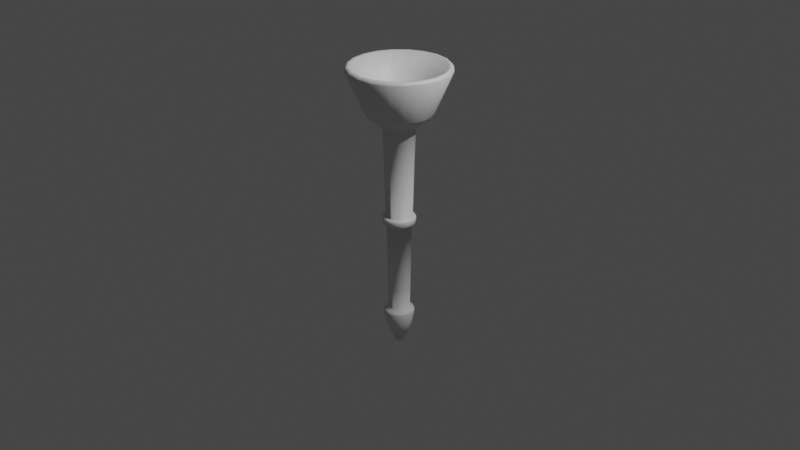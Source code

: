 # Source: Torch2.blend  (saved by Blender 2.80.75; exported with 4.5.12 LTS)
import bpy
from mathutils import Matrix  # noqa: F401  (used for matrix-valued properties, if any)

bpy.ops.wm.read_factory_settings(use_empty=True)
scene = bpy.context.scene
scene.name = 'Scene'

# ---- collections
col_collection = bpy.data.collections.new('Collection'); scene.collection.children.link(col_collection)

# ---- materials (node trees are filled in below, after node groups)
mat_metal = bpy.data.materials.new('Metal')
mat_metal.use_transparent_shadow = False

# ---- material node trees
mat_metal.use_nodes = True; mat_metal.node_tree.nodes.clear()
_N = mat_metal.node_tree.nodes; _L = mat_metal.node_tree.links
n0 = _N.new('ShaderNodeOutputMaterial'); n0.name = 'Material Output'; n0.location = (300, 300)
n1 = _N.new('ShaderNodeBsdfPrincipled'); n1.name = 'Principled BSDF'; n1.location = (10, 300)
n1.distribution = 'GGX'
n1.subsurface_method = 'BURLEY'
n1.inputs[3].default_value = 1.45
n1.inputs[27].default_value = (0.0, 0.0, 0.0, 1.0)
n1.inputs[28].default_value = 1.0
_L.new(n1.outputs[0], n0.inputs[0])
n0.is_active_output = True

# ---- world
world_world = bpy.data.worlds.new('World'); scene.world = world_world
world_world.use_nodes = True; world_world.node_tree.nodes.clear()
_N = world_world.node_tree.nodes; _L = world_world.node_tree.links
n0 = _N.new('ShaderNodeOutputWorld'); n0.name = 'World Output'; n0.location = (300, 300)
n1 = _N.new('ShaderNodeBackground'); n1.name = 'Background'; n1.location = (10, 300)
n1.inputs[0].default_value = (0.05088, 0.05088, 0.05088, 1.0)
_L.new(n1.outputs[0], n0.inputs[0])
n0.is_active_output = True
world_world.color = (0.05088, 0.05088, 0.05088)
world_world.use_sun_shadow = False
world_world.sun_shadow_jitter_overblur = 0.0

# ---- cameras
cam_camera = bpy.data.cameras.new('Camera')
cam_camera.clip_end = 100.0
cam_camera.ortho_scale = 7.314

# ---- lights
light_light = bpy.data.lights.new('Light', 'POINT')
light_light.transmission_factor = 0.0
light_light.energy = 1000.0
light_light.shadow_soft_size = 0.1
light_light.shadow_maximum_resolution = 0.006
light_light.use_absolute_resolution = True

# ---- meshes
me_cylinder = bpy.data.meshes.new('Cylinder')
me_cylinder.from_pydata([(1.209e-07, 0.1129, -1.0), (1.155e-07, 0.1664, 1.0), (0.0349, 0.1074, -1.0), (0.05143, 0.1583, 1.0), (0.06638, 0.09137, -1.0), (0.09782, 0.1346, 1.0), (0.09137, 0.06638, -1.0), (0.1346, 0.09782, 1.0), (0.1074, 0.0349, -1.0), (0.1583, 0.05143, 1.0), (0.1129, 2.621e-07, -1.0), (0.1664, 2.436e-07, 1.0), (0.1074, -0.0349, -1.0), (0.1583, -0.05143, 1.0), (0.09137, -0.06638, -1.0), (0.1346, -0.09782, 1.0), (0.06638, -0.09137, -1.0), (0.09782, -0.1346, 1.0), (0.0349, -0.1074, -1.0), (0.05143, -0.1583, 1.0), (8.411e-08, -0.1129, -1.0), (6.129e-08, -0.1664, 1.0), (-0.0349, -0.1074, -1.0), (-0.05143, -0.1583, 1.0), (-0.06638, -0.09137, -1.0), (-0.09782, -0.1346, 1.0), (-0.09137, -0.06638, -1.0), (-0.1346, -0.09782, 1.0), (-0.1074, -0.0349, -1.0), (-0.1583, -0.05143, 1.0), (-0.1129, 3.761e-07, -1.0), (-0.1664, 4.116e-07, 1.0), (-0.1074, 0.0349, -1.0), (-0.1583, 0.05143, 1.0), (-0.09137, 0.06638, -1.0), (-0.1346, 0.09783, 1.0), (-0.06638, 0.09137, -1.0), (-0.09782, 0.1346, 1.0), (-0.0349, 0.1074, -1.0), (-0.05143, 0.1583, 1.0), (9.942e-08, 0.323, 1.127), (0.09982, 0.3072, 1.127), (0.1899, 0.2613, 1.127), (0.2613, 0.1899, 1.127), (0.3072, 0.09982, 1.127), (0.323, 1.896e-07, 1.127), (0.3072, -0.09982, 1.127), (0.2613, -0.1899, 1.127), (0.1899, -0.2613, 1.127), (0.09982, -0.3072, 1.127), (-5.837e-09, -0.323, 1.127), (-0.09982, -0.3072, 1.127), (-0.1899, -0.2613, 1.127), (-0.2613, -0.1899, 1.127), (-0.3072, -0.09982, 1.127), (-0.323, 5.157e-07, 1.127), (-0.3072, 0.09982, 1.127), (-0.2613, 0.1899, 1.127), (-0.1899, 0.2613, 1.127), (-0.09982, 0.3072, 1.127), (1.056e-07, 0.3502, 1.163), (0.1082, 0.3331, 1.163), (0.2059, 0.2833, 1.163), (0.2833, 0.2059, 1.163), (0.3331, 0.1082, 1.163), (0.3502, 1.8e-07, 1.163), (0.3331, -0.1082, 1.163), (0.2833, -0.2059, 1.163), (0.2059, -0.2833, 1.163), (0.1082, -0.3331, 1.163), (-8.521e-09, -0.3502, 1.163), (-0.1082, -0.3331, 1.163), (-0.2059, -0.2833, 1.163), (-0.2833, -0.2059, 1.163), (-0.3331, -0.1082, 1.163), (-0.3502, 5.335e-07, 1.163), (-0.3331, 0.1082, 1.163), (-0.2833, 0.2059, 1.163), (-0.2059, 0.2833, 1.163), (-0.1082, 0.3331, 1.163), (8.782e-08, 0.4796, 1.619), (0.1482, 0.4561, 1.619), (0.2819, 0.388, 1.619), (0.388, 0.2819, 1.619), (0.4561, 0.1482, 1.619), (0.4796, 1.17e-07, 1.619), (0.4561, -0.1482, 1.619), (0.388, -0.2819, 1.619), (0.2819, -0.388, 1.619), (0.1482, -0.4561, 1.619), (-4.487e-08, -0.4796, 1.619), (-0.1482, -0.4561, 1.619), (-0.2819, -0.388, 1.619), (-0.388, -0.2819, 1.619), (-0.4561, -0.1482, 1.619), (-0.4796, 5.85e-07, 1.619), (-0.4561, 0.1482, 1.619), (-0.388, 0.2819, 1.619), (-0.2819, 0.388, 1.619), (-0.1482, 0.4561, 1.619), (6.75e-08, 0.3287, 1.417), (0.1016, 0.3126, 1.417), (0.1932, 0.2659, 1.417), (0.2659, 0.1932, 1.417), (0.3126, 0.1016, 1.417), (0.3287, 1.692e-07, 1.417), (0.3126, -0.1016, 1.417), (0.2659, -0.1932, 1.417), (0.1932, -0.2659, 1.417), (0.1016, -0.3126, 1.417), (-2.345e-08, -0.3287, 1.417), (-0.1016, -0.3126, 1.417), (-0.1932, -0.2659, 1.417), (-0.2659, -0.1932, 1.417), (-0.3126, -0.1016, 1.417), (-0.3287, 4.9e-07, 1.417), (-0.3126, 0.1016, 1.417), (-0.2659, 0.1932, 1.417), (-0.1932, 0.2659, 1.417), (-0.1016, 0.3126, 1.417), (8.022e-08, 0.2282, 1.193), (0.07051, 0.217, 1.193), (0.1341, 0.1846, 1.193), (0.1846, 0.1341, 1.193), (0.217, 0.07051, 1.193), (0.2282, 2.023e-07, 1.193), (0.217, -0.07051, 1.193), (0.1846, -0.1341, 1.193), (0.1341, -0.1846, 1.193), (0.07051, -0.217, 1.193), (1.709e-08, -0.2282, 1.193), (-0.07051, -0.217, 1.193), (-0.1341, -0.1846, 1.193), (-0.1846, -0.1341, 1.193), (-0.217, -0.07051, 1.193), (-0.2282, 4.249e-07, 1.193), (-0.217, 0.07051, 1.193), (-0.1846, 0.1341, 1.193), (-0.1341, 0.1846, 1.193), (-0.07051, 0.217, 1.193), (7.606e-08, 0.1563, 1.063), (0.04829, 0.1486, 1.063), (0.09185, 0.1264, 1.063), (0.1264, 0.09185, 1.063), (0.1486, 0.04829, 1.063), (0.1563, 2.277e-07, 1.063), (0.1486, -0.04829, 1.063), (0.1264, -0.09185, 1.063), (0.09185, -0.1264, 1.063), (0.04829, -0.1486, 1.063), (3.283e-08, -0.1563, 1.063), (-0.04829, -0.1486, 1.063), (-0.09185, -0.1264, 1.063), (-0.1264, -0.09185, 1.063), (-0.1486, -0.04829, 1.063), (-0.1563, 3.802e-07, 1.063), (-0.1486, 0.04829, 1.063), (-0.1264, 0.09185, 1.063), (-0.09185, 0.1264, 1.063), (-0.04829, 0.1486, 1.063), (1.174e-07, 0.1532, 0.6214), (0.04735, 0.1457, 0.6214), (0.09006, 0.124, 0.6214), (0.124, 0.09006, 0.6214), (0.1457, 0.04735, 0.6214), (0.1532, 2.486e-07, 0.6214), (0.1457, -0.04735, 0.6214), (0.124, -0.09006, 0.6214), (0.09006, -0.124, 0.6214), (0.04735, -0.1457, 0.6214), (6.752e-08, -0.1532, 0.6214), (-0.04735, -0.1457, 0.6214), (-0.09006, -0.124, 0.6214), (-0.124, -0.09006, 0.6214), (-0.1457, -0.04735, 0.6214), (-0.1532, 4.033e-07, 0.6214), (-0.1457, 0.04735, 0.6214), (-0.124, 0.09006, 0.6214), (-0.09006, 0.124, 0.6214), (-0.04735, 0.1457, 0.6214), (1.614e-07, 0.04483, -1.422), (0.01385, 0.04264, -1.422), (0.02635, 0.03627, -1.422), (0.03627, 0.02635, -1.422), (0.04264, 0.01385, -1.422), (0.04483, 2.823e-07, -1.422), (0.04264, -0.01385, -1.422), (0.03627, -0.02635, -1.422), (0.02635, -0.03627, -1.422), (0.01385, -0.04264, -1.422), (1.468e-07, -0.04483, -1.422), (-0.01385, -0.04264, -1.422), (-0.02635, -0.03627, -1.422), (-0.03627, -0.02635, -1.422), (-0.04264, -0.01385, -1.422), (-0.04483, 3.275e-07, -1.422), (-0.04264, 0.01385, -1.422), (-0.03627, 0.02635, -1.422), (-0.02635, 0.03627, -1.422), (-0.01385, 0.04264, -1.422), (0.1085, 0.07886, -1.209), (0.07886, 0.1085, -1.209), (-0.07886, 0.1085, -1.209), (-0.1085, 0.07886, -1.209), (-0.04146, -0.1276, -1.209), (8.431e-08, -0.1342, -1.209), (0.1276, 0.04146, -1.209), (-0.04146, 0.1276, -1.209), (-0.07886, -0.1085, -1.209), (0.1342, 2.537e-07, -1.209), (1.28e-07, 0.1342, -1.209), (-0.1085, -0.07886, -1.209), (0.1276, -0.04146, -1.209), (-0.1276, -0.04146, -1.209), (0.1085, -0.07886, -1.209), (-0.1342, 3.891e-07, -1.209), (0.07886, -0.1085, -1.209), (0.04146, 0.1276, -1.209), (-0.1276, 0.04146, -1.209), (0.04146, -0.1276, -1.209), (0.03975, 0.1223, -0.05036), (0.03664, 0.1128, -0.7733), (0.07561, 0.1041, -0.05036), (0.06969, 0.09592, -0.7733), (0.1041, 0.07561, -0.05036), (0.09592, 0.06969, -0.7733), (0.1223, 0.03975, -0.05036), (0.1128, 0.03664, -0.7733), (0.1286, 2.569e-07, -0.05036), (0.1186, 2.602e-07, -0.7733), (0.1223, -0.03975, -0.05036), (0.1128, -0.03664, -0.7733), (0.1041, -0.07561, -0.05036), (0.09592, -0.06969, -0.7733), (0.07561, -0.1041, -0.05036), (0.06969, -0.09592, -0.7733), (0.03975, -0.1223, -0.05036), (0.03664, -0.1128, -0.7733), (7.765e-08, -0.1286, -0.05036), (8.179e-08, -0.1186, -0.7733), (-0.03975, -0.1223, -0.05036), (-0.03664, -0.1128, -0.7733), (-0.07561, -0.1041, -0.05036), (-0.06969, -0.09592, -0.7733), (-0.1041, -0.07561, -0.05036), (-0.09592, -0.06969, -0.7733), (-0.1223, -0.03975, -0.05036), (-0.1128, -0.03664, -0.7733), (-0.1286, 3.867e-07, -0.05036), (-0.1186, 3.799e-07, -0.7733), (-0.1223, 0.03975, -0.05036), (-0.1128, 0.03664, -0.7733), (-0.1041, 0.07561, -0.05036), (-0.09592, 0.06969, -0.7733), (-0.07561, 0.1041, -0.05036), (-0.06969, 0.09592, -0.7733), (-0.03975, 0.1223, -0.05036), (-0.03664, 0.1128, -0.7733), (1.204e-07, 0.1186, -0.7733), (1.196e-07, 0.1286, -0.05036), (1.187e-07, 0.1387, 0.04983), (0.04286, 0.1319, 0.04983), (0.08153, 0.1122, 0.04983), (0.1122, 0.08153, 0.04983), (0.1319, 0.04286, 0.04983), (0.1387, 2.535e-07, 0.04983), (0.1319, -0.04286, 0.04983), (0.1122, -0.08153, 0.04983), (0.08153, -0.1122, 0.04983), (0.04286, -0.1319, 0.04983), (7.35e-08, -0.1387, 0.04983), (-0.04286, -0.1319, 0.04983), (-0.08153, -0.1122, 0.04983), (-0.1122, -0.08153, 0.04983), (-0.1319, -0.04286, 0.04983), (-0.1387, 3.935e-07, 0.04983), (-0.1319, 0.04286, 0.04983), (-0.1122, 0.08153, 0.04983), (-0.08153, 0.1122, 0.04983), (-0.04286, 0.1319, 0.04983), (0.06755, 0.16, 0.02476), (0.03941, 0.1692, 0.02476), (0.05015, 0.1543, 0.04355), (0.1137, 0.1313, 0.02476), (0.08976, 0.1487, 0.02476), (0.09539, 0.1313, 0.04355), (0.1487, 0.08976, 0.02476), (0.1313, 0.1137, 0.02476), (0.1313, 0.09539, 0.04355), (0.1692, 0.03941, 0.02476), (0.16, 0.06755, 0.02476), (0.1543, 0.05015, 0.04355), (0.1731, -0.01479, 0.02476), (0.1731, 0.01479, 0.02476), (0.1623, 2.452e-07, 0.04355), (0.16, -0.06755, 0.02476), (0.1692, -0.03941, 0.02476), (0.1543, -0.05015, 0.04355), (0.1313, -0.1137, 0.02476), (0.1487, -0.08975, 0.02476), (0.1313, -0.09539, 0.04355), (0.08976, -0.1487, 0.02476), (0.1137, -0.1313, 0.02476), (0.09539, -0.1313, 0.04355), (0.03941, -0.1692, 0.02476), (0.06755, -0.16, 0.02476), (0.05015, -0.1543, 0.04355), (-0.01479, -0.1731, 0.02476), (0.01479, -0.1731, 0.02476), (6.409e-08, -0.1623, 0.04355), (-0.06755, -0.16, 0.02476), (-0.03941, -0.1692, 0.02476), (-0.05015, -0.1543, 0.04355), (-0.1137, -0.1313, 0.02476), (-0.08975, -0.1487, 0.02476), (-0.09539, -0.1313, 0.04355), (-0.1487, -0.08975, 0.02476), (-0.1313, -0.1137, 0.02476), (-0.1313, -0.09539, 0.04355), (-0.1692, -0.03941, 0.02476), (-0.16, -0.06755, 0.02476), (-0.1543, -0.05015, 0.04355), (-0.1731, 0.01479, 0.02476), (-0.1731, -0.01479, 0.02476), (-0.1623, 4.087e-07, 0.04355), (-0.16, 0.06755, 0.02476), (-0.1692, 0.03941, 0.02476), (-0.1543, 0.05015, 0.04355), (-0.1313, 0.1137, 0.02476), (-0.1487, 0.08976, 0.02476), (-0.1313, 0.09539, 0.04355), (-0.08975, 0.1487, 0.02476), (-0.1137, 0.1313, 0.02476), (-0.09539, 0.1313, 0.04355), (-0.03941, 0.1692, 0.02476), (-0.06755, 0.16, 0.02476), (-0.05015, 0.1543, 0.04355), (-0.01479, 0.168, -0.02529), (0.01479, 0.168, -0.02529), (1.178e-07, 0.1541, -0.04391), (-0.01479, 0.1731, 0.02476), (1.164e-07, 0.1623, 0.04355), (0.01479, 0.1731, 0.02476), (0.06597, 0.1552, -0.02529), (0.04762, 0.1465, -0.04391), (0.03783, 0.1643, -0.02529), (0.1107, 0.1272, -0.02529), (0.09057, 0.1247, -0.04391), (0.08675, 0.1446, -0.02529), (0.1446, 0.08675, -0.02529), (0.1247, 0.09057, -0.04391), (0.1272, 0.1107, -0.02529), (0.1643, 0.03783, -0.02529), (0.1465, 0.04762, -0.04391), (0.1552, 0.06597, -0.02529), (0.168, -0.01479, -0.02529), (0.1541, 2.489e-07, -0.04391), (0.168, 0.01479, -0.02529), (0.1552, -0.06597, -0.02529), (0.1465, -0.04762, -0.04391), (0.1643, -0.03783, -0.02529), (0.1272, -0.1107, -0.02529), (0.1247, -0.09057, -0.04391), (0.1446, -0.08675, -0.02529), (0.08675, -0.1446, -0.02529), (0.09057, -0.1247, -0.04391), (0.1107, -0.1272, -0.02529), (0.03783, -0.1643, -0.02529), (0.04762, -0.1465, -0.04391), (0.06597, -0.1552, -0.02529), (-0.01479, -0.168, -0.02529), (6.71e-08, -0.1541, -0.04391), (0.01479, -0.168, -0.02529), (-0.06597, -0.1552, -0.02529), (-0.04762, -0.1465, -0.04391), (-0.03783, -0.1643, -0.02529), (-0.1107, -0.1272, -0.02529), (-0.09057, -0.1247, -0.04391), (-0.08675, -0.1446, -0.02529), (-0.1446, -0.08675, -0.02529), (-0.1247, -0.09057, -0.04391), (-0.1272, -0.1107, -0.02529), (-0.1643, -0.03783, -0.02529), (-0.1465, -0.04762, -0.04391), (-0.1552, -0.06597, -0.02529), (-0.168, 0.01479, -0.02529), (-0.1541, 4.044e-07, -0.04391), (-0.168, -0.01479, -0.02529), (-0.1552, 0.06597, -0.02529), (-0.1465, 0.04762, -0.04391), (-0.1643, 0.03783, -0.02529), (-0.1272, 0.1107, -0.02529), (-0.1247, 0.09057, -0.04391), (-0.1446, 0.08675, -0.02529), (-0.08675, 0.1446, -0.02529), (-0.09057, 0.1247, -0.04391), (-0.1107, 0.1272, -0.02529), (-0.03783, 0.1643, -0.02529), (-0.04762, 0.1465, -0.04391), (-0.06597, 0.1552, -0.02529), (1.064e-07, 0.1615, -1.057), (1.082e-07, 0.1522, -1.032), (0.04704, 0.1448, -1.032), (0.0499, 0.1536, -1.057), (0.08947, 0.1231, -1.032), (0.09491, 0.1306, -1.057), (0.1231, 0.08947, -1.032), (0.1306, 0.09491, -1.057), (0.1448, 0.04704, -1.032), (0.1536, 0.0499, -1.057), (0.1522, 2.485e-07, -1.032), (0.1615, 2.452e-07, -1.057), (0.1448, -0.04703, -1.032), (0.1536, -0.0499, -1.057), (0.1231, -0.08947, -1.032), (0.1306, -0.09491, -1.057), (0.08947, -0.1231, -1.032), (0.09491, -0.1306, -1.057), (0.04703, -0.1448, -1.032), (0.0499, -0.1536, -1.057), (5.858e-08, -0.1522, -1.032), (5.383e-08, -0.1615, -1.057), (-0.04703, -0.1448, -1.032), (-0.0499, -0.1536, -1.057), (-0.08947, -0.1231, -1.032), (-0.09491, -0.1306, -1.057), (-0.1231, -0.08947, -1.032), (-0.1306, -0.09491, -1.057), (-0.1448, -0.04703, -1.032), (-0.1536, -0.0499, -1.057), (-0.1522, 4.021e-07, -1.032), (-0.1615, 4.081e-07, -1.057), (-0.1448, 0.04704, -1.032), (-0.1536, 0.0499, -1.057), (-0.1231, 0.08947, -1.032), (-0.1306, 0.09491, -1.057), (-0.08947, 0.1231, -1.032), (-0.09491, 0.1306, -1.057), (-0.04703, 0.1448, -1.032), (-0.0499, 0.1536, -1.057), (0.1575, 0.4846, 1.619), (0.1639, 0.5045, 1.588), (9.984e-08, 0.5305, 1.588), (9.325e-08, 0.5096, 1.619), (0.2995, 0.4123, 1.619), (0.3118, 0.4292, 1.588), (0.4123, 0.2995, 1.619), (0.4292, 0.3118, 1.588), (0.4846, 0.1575, 1.619), (0.5045, 0.1639, 1.588), (0.5096, 1.167e-07, 1.619), (0.5305, 1.208e-07, 1.588), (0.4846, -0.1575, 1.619), (0.5045, -0.1639, 1.588), (0.4123, -0.2995, 1.619), (0.4292, -0.3118, 1.588), (0.2995, -0.4123, 1.619), (0.3118, -0.4292, 1.588), (0.1575, -0.4846, 1.619), (0.1639, -0.5045, 1.588), (-6.024e-08, -0.5096, 1.619), (-7.301e-08, -0.5305, 1.588), (-0.1575, -0.4846, 1.619), (-0.1639, -0.5045, 1.588), (-0.2995, -0.4123, 1.619), (-0.3118, -0.4292, 1.588), (-0.4123, -0.2995, 1.619), (-0.4292, -0.3118, 1.588), (-0.4846, -0.1575, 1.619), (-0.5045, -0.1639, 1.588), (-0.5096, 6.225e-07, 1.619), (-0.5305, 6.563e-07, 1.588), (-0.4846, 0.1575, 1.619), (-0.5045, 0.1639, 1.588), (-0.4123, 0.2995, 1.619), (-0.4292, 0.3118, 1.588), (-0.2995, 0.4123, 1.619), (-0.3118, 0.4292, 1.588), (-0.1575, 0.4846, 1.619), (-0.1639, 0.5045, 1.588)], [], [(160, 1, 3, 161), (161, 3, 5, 162), (162, 5, 7, 163), (163, 7, 9, 164), (164, 9, 11, 165), (165, 11, 13, 166), (166, 13, 15, 167), (167, 15, 17, 168), (168, 17, 19, 169), (169, 19, 21, 170), (170, 21, 23, 171), (171, 23, 25, 172), (172, 25, 27, 173), (173, 27, 29, 174), (174, 29, 31, 175), (175, 31, 33, 176), (176, 33, 35, 177), (177, 35, 37, 178), (5, 3, 41, 42), (178, 37, 39, 179), (179, 39, 1, 160), (435, 437, 202, 203), (45, 44, 64, 65), (15, 13, 46, 47), (25, 23, 51, 52), (35, 33, 56, 57), (11, 9, 44, 45), (21, 19, 49, 50), (31, 29, 54, 55), (1, 39, 59, 40), (7, 5, 42, 43), (17, 15, 47, 48), (3, 1, 40, 41), (27, 25, 52, 53), (37, 35, 57, 58), (13, 11, 45, 46), (23, 21, 50, 51), (33, 31, 55, 56), (9, 7, 43, 44), (19, 17, 48, 49), (29, 27, 53, 54), (39, 37, 58, 59), (61, 60, 442, 441), (40, 59, 79, 60), (53, 52, 72, 73), (46, 45, 65, 66), (54, 53, 73, 74), (47, 46, 66, 67), (55, 54, 74, 75), (48, 47, 67, 68), (41, 40, 60, 61), (56, 55, 75, 76), (49, 48, 68, 69), (42, 41, 61, 62), (57, 56, 76, 77), (50, 49, 69, 70), (43, 42, 62, 63), (58, 57, 77, 78), (51, 50, 70, 71), (44, 43, 63, 64), (59, 58, 78, 79), (52, 51, 71, 72), (98, 97, 117, 118), (97, 98, 476, 474), (90, 91, 462, 460), (83, 84, 448, 446), (98, 99, 478, 476), (91, 92, 464, 462), (84, 85, 450, 448), (92, 93, 466, 464), (85, 86, 452, 450), (82, 83, 446, 444), (93, 94, 468, 466), (86, 87, 454, 452), (94, 95, 470, 468), (87, 88, 456, 454), (95, 96, 472, 470), (88, 89, 458, 456), (81, 82, 444, 440), (96, 97, 474, 472), (89, 90, 460, 458), (62, 61, 441, 445), (99, 80, 443, 478), (63, 62, 445, 447), (64, 63, 447, 449), (65, 64, 449, 451), (66, 65, 451, 453), (67, 66, 453, 455), (68, 67, 455, 457), (69, 68, 457, 459), (70, 69, 459, 461), (71, 70, 461, 463), (72, 71, 463, 465), (73, 72, 465, 467), (74, 73, 467, 469), (75, 74, 469, 471), (76, 75, 471, 473), (77, 76, 473, 475), (78, 77, 475, 477), (79, 78, 477, 479), (60, 79, 479, 442), (115, 114, 134, 135), (91, 90, 110, 111), (84, 83, 103, 104), (99, 98, 118, 119), (92, 91, 111, 112), (85, 84, 104, 105), (80, 99, 119, 100), (93, 92, 112, 113), (86, 85, 105, 106), (94, 93, 113, 114), (87, 86, 106, 107), (95, 94, 114, 115), (88, 87, 107, 108), (81, 80, 100, 101), (96, 95, 115, 116), (89, 88, 108, 109), (82, 81, 101, 102), (97, 96, 116, 117), (90, 89, 109, 110), (83, 82, 102, 103), (132, 131, 151, 152), (108, 107, 127, 128), (101, 100, 120, 121), (116, 115, 135, 136), (109, 108, 128, 129), (102, 101, 121, 122), (117, 116, 136, 137), (110, 109, 129, 130), (103, 102, 122, 123), (118, 117, 137, 138), (111, 110, 130, 131), (104, 103, 123, 124), (119, 118, 138, 139), (112, 111, 131, 132), (105, 104, 124, 125), (100, 119, 139, 120), (113, 112, 132, 133), (106, 105, 125, 126), (114, 113, 133, 134), (107, 106, 126, 127), (141, 140, 159, 158, 157, 156, 155, 154, 153, 152, 151, 150, 149, 148, 147, 146, 145, 144, 143, 142), (125, 124, 144, 145), (120, 139, 159, 140), (133, 132, 152, 153), (126, 125, 145, 146), (134, 133, 153, 154), (127, 126, 146, 147), (135, 134, 154, 155), (128, 127, 147, 148), (121, 120, 140, 141), (136, 135, 155, 156), (129, 128, 148, 149), (122, 121, 141, 142), (137, 136, 156, 157), (130, 129, 149, 150), (123, 122, 142, 143), (138, 137, 157, 158), (131, 130, 150, 151), (124, 123, 143, 144), (139, 138, 158, 159), (279, 179, 160, 260), (278, 178, 179, 279), (277, 177, 178, 278), (276, 176, 177, 277), (275, 175, 176, 276), (274, 174, 175, 275), (273, 173, 174, 274), (272, 172, 173, 273), (271, 171, 172, 272), (270, 170, 171, 271), (269, 169, 170, 270), (268, 168, 169, 269), (267, 167, 168, 268), (266, 166, 167, 267), (265, 165, 166, 266), (264, 164, 165, 265), (263, 163, 164, 264), (262, 162, 163, 263), (261, 161, 162, 262), (260, 160, 161, 261), (201, 200, 183, 182), (411, 413, 212, 209), (421, 423, 204, 205), (431, 433, 218, 215), (0, 2, 402, 401), (407, 409, 206, 200), (417, 419, 219, 216), (439, 400, 210, 207), (427, 429, 213, 211), (437, 439, 207, 202), (413, 415, 214, 212), (423, 425, 208, 204), (433, 435, 203, 218), (409, 411, 209, 206), (419, 421, 205, 219), (429, 431, 215, 213), (405, 407, 200, 201), (415, 417, 216, 214), (425, 427, 211, 208), (180, 181, 182, 183, 184, 185, 186, 187, 188, 189, 190, 191, 192, 193, 194, 195, 196, 197, 198, 199), (203, 202, 198, 197), (205, 204, 191, 190), (200, 206, 184, 183), (202, 207, 199, 198), (204, 208, 192, 191), (206, 209, 185, 184), (207, 210, 180, 199), (208, 211, 193, 192), (209, 212, 186, 185), (211, 213, 194, 193), (212, 214, 187, 186), (213, 215, 195, 194), (214, 216, 188, 187), (210, 217, 181, 180), (215, 218, 196, 195), (216, 219, 189, 188), (217, 201, 182, 181), (218, 203, 197, 196), (219, 205, 190, 189), (18, 20, 420, 418), (32, 34, 434, 432), (2, 4, 404, 402), (16, 18, 418, 416), (30, 32, 432, 430), (38, 0, 401, 438), (14, 16, 416, 414), (28, 30, 430, 428), (12, 14, 414, 412), (26, 28, 428, 426), (10, 12, 412, 410), (24, 26, 426, 424), (403, 405, 201, 217), (8, 10, 410, 408), (22, 24, 424, 422), (36, 38, 438, 436), (6, 8, 408, 406), (20, 22, 422, 420), (34, 36, 436, 434), (4, 6, 406, 404), (0, 258, 221, 2), (258, 259, 220, 221), (282, 341, 260, 261), (2, 221, 223, 4), (221, 220, 222, 223), (285, 282, 261, 262), (4, 223, 225, 6), (223, 222, 224, 225), (288, 285, 262, 263), (6, 225, 227, 8), (225, 224, 226, 227), (291, 288, 263, 264), (8, 227, 229, 10), (227, 226, 228, 229), (294, 291, 264, 265), (10, 229, 231, 12), (229, 228, 230, 231), (297, 294, 265, 266), (12, 231, 233, 14), (231, 230, 232, 233), (300, 297, 266, 267), (14, 233, 235, 16), (233, 232, 234, 235), (303, 300, 267, 268), (16, 235, 237, 18), (235, 234, 236, 237), (306, 303, 268, 269), (18, 237, 239, 20), (237, 236, 238, 239), (309, 306, 269, 270), (20, 239, 241, 22), (239, 238, 240, 241), (312, 309, 270, 271), (22, 241, 243, 24), (241, 240, 242, 243), (315, 312, 271, 272), (24, 243, 245, 26), (243, 242, 244, 245), (318, 315, 272, 273), (26, 245, 247, 28), (245, 244, 246, 247), (321, 318, 273, 274), (28, 247, 249, 30), (247, 246, 248, 249), (324, 321, 274, 275), (30, 249, 251, 32), (249, 248, 250, 251), (327, 324, 275, 276), (32, 251, 253, 34), (251, 250, 252, 253), (330, 327, 276, 277), (34, 253, 255, 36), (253, 252, 254, 255), (333, 330, 277, 278), (36, 255, 257, 38), (255, 254, 256, 257), (336, 333, 278, 279), (38, 257, 258, 0), (257, 256, 259, 258), (341, 336, 279, 260), (398, 339, 259, 256), (346, 283, 287, 351), (347, 350, 224, 222), (338, 342, 281, 345), (350, 353, 226, 224), (349, 286, 290, 354), (353, 356, 228, 226), (352, 289, 293, 357), (356, 359, 230, 228), (355, 292, 296, 360), (359, 362, 232, 230), (358, 295, 299, 363), (362, 365, 234, 232), (361, 298, 302, 366), (365, 368, 236, 234), (364, 301, 305, 369), (368, 371, 238, 236), (367, 304, 308, 372), (371, 374, 240, 238), (370, 307, 311, 375), (374, 377, 242, 240), (373, 310, 314, 378), (377, 380, 244, 242), (376, 313, 317, 381), (380, 383, 246, 244), (379, 316, 320, 384), (383, 386, 248, 246), (382, 319, 323, 387), (386, 389, 250, 248), (385, 322, 326, 390), (389, 392, 252, 250), (388, 325, 329, 393), (392, 395, 254, 252), (391, 328, 332, 396), (395, 398, 256, 254), (394, 331, 335, 399), (397, 334, 340, 337), (344, 347, 222, 220), (339, 344, 220, 259), (280, 281, 282), (283, 284, 285), (286, 287, 288), (289, 290, 291), (292, 293, 294), (295, 296, 297), (298, 299, 300), (301, 302, 303), (304, 305, 306), (307, 308, 309), (310, 311, 312), (313, 314, 315), (316, 317, 318), (319, 320, 321), (322, 323, 324), (325, 326, 327), (328, 329, 330), (331, 332, 333), (334, 335, 336), (337, 338, 339), (340, 341, 342), (343, 344, 345), (346, 347, 348), (349, 350, 351), (352, 353, 354), (355, 356, 357), (358, 359, 360), (361, 362, 363), (364, 365, 366), (367, 368, 369), (370, 371, 372), (373, 374, 375), (376, 377, 378), (379, 380, 381), (382, 383, 384), (385, 386, 387), (388, 389, 390), (391, 392, 393), (394, 395, 396), (397, 398, 399), (280, 343, 345, 281), (283, 346, 348, 284), (286, 349, 351, 287), (289, 352, 354, 290), (292, 355, 357, 293), (295, 358, 360, 296), (298, 361, 363, 299), (301, 364, 366, 302), (304, 367, 369, 305), (307, 370, 372, 308), (310, 373, 375, 311), (313, 376, 378, 314), (316, 379, 381, 317), (319, 382, 384, 320), (322, 385, 387, 323), (325, 388, 390, 326), (328, 391, 393, 329), (331, 394, 396, 332), (334, 397, 399, 335), (337, 340, 342, 338), (338, 345, 344, 339), (341, 282, 281, 342), (343, 348, 347, 344), (282, 285, 284, 280), (346, 351, 350, 347), (285, 288, 287, 283), (349, 354, 353, 350), (288, 291, 290, 286), (352, 357, 356, 353), (291, 294, 293, 289), (355, 360, 359, 356), (294, 297, 296, 292), (358, 363, 362, 359), (297, 300, 299, 295), (361, 366, 365, 362), (300, 303, 302, 298), (364, 369, 368, 365), (303, 306, 305, 301), (367, 372, 371, 368), (306, 309, 308, 304), (370, 375, 374, 371), (309, 312, 311, 307), (373, 378, 377, 374), (312, 315, 314, 310), (376, 381, 380, 377), (315, 318, 317, 313), (379, 384, 383, 380), (318, 321, 320, 316), (382, 387, 386, 383), (321, 324, 323, 319), (385, 390, 389, 386), (324, 327, 326, 322), (388, 393, 392, 389), (327, 330, 329, 325), (391, 396, 395, 392), (330, 333, 332, 328), (394, 399, 398, 395), (333, 336, 335, 331), (397, 337, 339, 398), (336, 341, 340, 334), (343, 280, 284, 348), (401, 402, 403, 400), (402, 404, 405, 403), (404, 406, 407, 405), (406, 408, 409, 407), (408, 410, 411, 409), (410, 412, 413, 411), (412, 414, 415, 413), (414, 416, 417, 415), (416, 418, 419, 417), (418, 420, 421, 419), (420, 422, 423, 421), (422, 424, 425, 423), (424, 426, 427, 425), (426, 428, 429, 427), (428, 430, 431, 429), (430, 432, 433, 431), (432, 434, 435, 433), (434, 436, 437, 435), (436, 438, 439, 437), (438, 401, 400, 439), (400, 403, 217, 210), (441, 442, 443, 440), (445, 441, 440, 444), (447, 445, 444, 446), (449, 447, 446, 448), (451, 449, 448, 450), (453, 451, 450, 452), (455, 453, 452, 454), (457, 455, 454, 456), (459, 457, 456, 458), (461, 459, 458, 460), (463, 461, 460, 462), (465, 463, 462, 464), (467, 465, 464, 466), (469, 467, 466, 468), (471, 469, 468, 470), (473, 471, 470, 472), (475, 473, 472, 474), (477, 475, 474, 476), (479, 477, 476, 478), (442, 479, 478, 443), (80, 81, 440, 443)])
me_cylinder.polygons.foreach_set('use_smooth', [True] * 482)
_uv = me_cylinder.uv_layers.new(name='UVMap')
_uv.uv.foreach_set('vector', [0.4793, 0.5463, 0.3437, 0.5421, 0.3444, 0.5235, 0.4798, 0.5292, 0.4798, 0.5292, 0.3444, 0.5235, 0.3453, 0.5049, 0.4805, 0.512, 0.1379, 0.6838, 0.00269, 0.6909, 0.001808, 0.6723, 0.1372, 0.6666, 0.1372, 0.6666, 0.001808, 0.6723, 0.001124, 0.6537, 0.1366, 0.6495, 0.1366, 0.6495, 0.001124, 0.6537, 0.0006353, 0.6351, 0.1362, 0.6323, 0.1362, 0.6323, 0.0006353, 0.6351, 0.0003409, 0.6165, 0.136, 0.6151, 0.136, 0.6151, 0.0003409, 0.6165, 0.0002403, 0.5979, 0.1359, 0.5979, 0.1359, 0.5979, 0.0002403, 0.5979, 0.0003333, 0.5793, 0.136, 0.5807, 0.136, 0.5807, 0.0003333, 0.5793, 0.0006207, 0.5607, 0.1363, 0.5635, 0.1363, 0.5635, 0.0006207, 0.5607, 0.001104, 0.5421, 0.1367, 0.5463, 0.1367, 0.5463, 0.001104, 0.5421, 0.001784, 0.5235, 0.1372, 0.5292, 0.1372, 0.5292, 0.001784, 0.5235, 0.002666, 0.5049, 0.1379, 0.512, 0.4805, 0.6838, 0.3453, 0.6909, 0.3444, 0.6723, 0.4798, 0.6666, 0.4798, 0.6666, 0.3444, 0.6723, 0.3437, 0.6537, 0.4792, 0.6495, 0.4792, 0.6495, 0.3437, 0.6537, 0.3432, 0.6351, 0.4788, 0.6323, 0.4788, 0.6323, 0.3432, 0.6351, 0.3429, 0.6165, 0.4786, 0.6151, 0.4786, 0.6151, 0.3429, 0.6165, 0.3428, 0.5979, 0.4785, 0.5979, 0.4785, 0.5979, 0.3428, 0.5979, 0.3429, 0.5793, 0.4786, 0.5807, 0.5002, 0.3399, 0.5155, 0.3229, 0.5826, 0.3727, 0.5585, 0.4065, 0.4786, 0.5807, 0.3429, 0.5793, 0.3432, 0.5607, 0.4788, 0.5635, 0.4788, 0.5635, 0.3432, 0.5607, 0.3437, 0.5421, 0.4793, 0.5463, 0.1475, 0.752, 0.1639, 0.7637, 0.135, 0.7942, 0.1294, 0.7899, 0.1152, 0.1743, 0.1071, 0.1392, 0.1232, 0.1348, 0.1305, 0.1719, 0.0403, 0.2379, 0.03882, 0.2152, 0.1192, 0.2081, 0.1197, 0.2409, 0.0002403, 0.3399, 0.01548, 0.3229, 0.08264, 0.3727, 0.05852, 0.4065, 0.5403, 0.2379, 0.5388, 0.2152, 0.6192, 0.2081, 0.6197, 0.2409, 0.0344, 0.1926, 0.02683, 0.1704, 0.1071, 0.1392, 0.1152, 0.1743, 0.02679, 0.3033, 0.03447, 0.2823, 0.1101, 0.306, 0.09921, 0.339, 0.5344, 0.1926, 0.5268, 0.1704, 0.6071, 0.1392, 0.6152, 0.1743, 0.5268, 0.3033, 0.5345, 0.2823, 0.6101, 0.306, 0.5992, 0.339, 0.01576, 0.1492, 0.000692, 0.1297, 0.07222, 0.06261, 0.09352, 0.1022, 0.03889, 0.2604, 0.0403, 0.2379, 0.1197, 0.2409, 0.1167, 0.2734, 0.5155, 0.3229, 0.5268, 0.3033, 0.5992, 0.339, 0.5826, 0.3727, 0.5158, 0.1492, 0.5007, 0.1297, 0.5722, 0.06261, 0.5935, 0.1022, 0.5389, 0.2604, 0.5403, 0.2379, 0.6197, 0.2409, 0.6167, 0.2734, 0.03882, 0.2152, 0.0344, 0.1926, 0.1152, 0.1743, 0.1192, 0.2081, 0.01548, 0.3229, 0.02679, 0.3033, 0.09921, 0.339, 0.08264, 0.3727, 0.5388, 0.2152, 0.5344, 0.1926, 0.6152, 0.1743, 0.6192, 0.2081, 0.02683, 0.1704, 0.01576, 0.1492, 0.09352, 0.1022, 0.1071, 0.1392, 0.03447, 0.2823, 0.03889, 0.2604, 0.1167, 0.2734, 0.1101, 0.306, 0.5268, 0.1704, 0.5158, 0.1492, 0.5935, 0.1022, 0.6071, 0.1392, 0.5345, 0.2823, 0.5389, 0.2604, 0.6167, 0.2734, 0.6101, 0.306, 0.598, 0.3812, 0.6143, 0.3447, 0.7543, 0.3792, 0.7503, 0.434, 0.5992, 0.339, 0.6101, 0.306, 0.6248, 0.3096, 0.6143, 0.3447, 0.5935, 0.1022, 0.5722, 0.06261, 0.5907, 0.05133, 0.6107, 0.09511, 0.1192, 0.2081, 0.1152, 0.1743, 0.1305, 0.1719, 0.134, 0.2072, 0.6071, 0.1392, 0.5935, 0.1022, 0.6107, 0.09511, 0.6232, 0.1348, 0.1197, 0.2409, 0.1192, 0.2081, 0.134, 0.2072, 0.1341, 0.2415, 0.6152, 0.1743, 0.6071, 0.1392, 0.6232, 0.1348, 0.6305, 0.1719, 0.1167, 0.2734, 0.1197, 0.2409, 0.1341, 0.2415, 0.1312, 0.2754, 0.5826, 0.3727, 0.5992, 0.339, 0.6143, 0.3447, 0.598, 0.3812, 0.6192, 0.2081, 0.6152, 0.1743, 0.6305, 0.1719, 0.634, 0.2072, 0.1101, 0.306, 0.1167, 0.2734, 0.1312, 0.2754, 0.1248, 0.3096, 0.5585, 0.4065, 0.5826, 0.3727, 0.598, 0.3812, 0.5737, 0.4195, 0.6197, 0.2409, 0.6192, 0.2081, 0.634, 0.2072, 0.6341, 0.2415, 0.09921, 0.339, 0.1101, 0.306, 0.1248, 0.3096, 0.1143, 0.3447, 0.09352, 0.1022, 0.07222, 0.06261, 0.09067, 0.05133, 0.1107, 0.09511, 0.6167, 0.2734, 0.6197, 0.2409, 0.6341, 0.2415, 0.6312, 0.2754, 0.08264, 0.3727, 0.09921, 0.339, 0.1143, 0.3447, 0.09802, 0.3812, 0.1071, 0.1392, 0.09352, 0.1022, 0.1107, 0.09511, 0.1232, 0.1348, 0.6101, 0.306, 0.6167, 0.2734, 0.6312, 0.2754, 0.6248, 0.3096, 0.05852, 0.4065, 0.08264, 0.3727, 0.09802, 0.3812, 0.07368, 0.4195, 0.7793, 0.2896, 0.7814, 0.2478, 0.8658, 0.2531, 0.8657, 0.2918, 0.7814, 0.2478, 0.7793, 0.2896, 0.7712, 0.2891, 0.7734, 0.2473, 0.2759, 0.3806, 0.2757, 0.4347, 0.2643, 0.4345, 0.2662, 0.38, 0.2971, 0.06717, 0.2906, 0.1177, 0.2813, 0.1169, 0.2868, 0.06557, 0.7793, 0.2896, 0.7774, 0.3332, 0.7687, 0.3326, 0.7712, 0.2891, 0.2757, 0.4347, 0.2801, 0.4985, 0.2669, 0.502, 0.2643, 0.4345, 0.2906, 0.1177, 0.2866, 0.1634, 0.2781, 0.1629, 0.2813, 0.1169, 0.81, 0.01024, 0.7971, 0.06717, 0.7868, 0.06557, 0.799, 0.005233, 0.2866, 0.1634, 0.2837, 0.2062, 0.2756, 0.2058, 0.2781, 0.1629, 0.31, 0.01024, 0.2971, 0.06717, 0.2868, 0.06557, 0.299, 0.005233, 0.7971, 0.06717, 0.7906, 0.1177, 0.7813, 0.1169, 0.7868, 0.06557, 0.2837, 0.2062, 0.2814, 0.2478, 0.2734, 0.2473, 0.2756, 0.2058, 0.7906, 0.1177, 0.7866, 0.1634, 0.7781, 0.1629, 0.7813, 0.1169, 0.2814, 0.2478, 0.2793, 0.2896, 0.2712, 0.2891, 0.2734, 0.2473, 0.7866, 0.1634, 0.7837, 0.2062, 0.7756, 0.2058, 0.7781, 0.1629, 0.2793, 0.2896, 0.2774, 0.3332, 0.2687, 0.3326, 0.2712, 0.2891, 0.7757, 0.4347, 0.7801, 0.4985, 0.7669, 0.502, 0.7643, 0.4345, 0.7837, 0.2062, 0.7814, 0.2478, 0.7734, 0.2473, 0.7756, 0.2058, 0.2774, 0.3332, 0.2759, 0.3806, 0.2662, 0.38, 0.2687, 0.3326, 0.5737, 0.4195, 0.598, 0.3812, 0.7503, 0.434, 0.7493, 0.5044, 0.7774, 0.3332, 0.7759, 0.3806, 0.7662, 0.38, 0.7687, 0.3326, 0.1107, 0.09511, 0.09067, 0.05133, 0.2838, 0.0002403, 0.2739, 0.06416, 0.1232, 0.1348, 0.1107, 0.09511, 0.2739, 0.06416, 0.2699, 0.1164, 0.1305, 0.1719, 0.1232, 0.1348, 0.2699, 0.1164, 0.2676, 0.1625, 0.134, 0.2072, 0.1305, 0.1719, 0.2676, 0.1625, 0.2656, 0.2053, 0.1341, 0.2415, 0.134, 0.2072, 0.2656, 0.2053, 0.2636, 0.2469, 0.1312, 0.2754, 0.1341, 0.2415, 0.2636, 0.2469, 0.2611, 0.2885, 0.1248, 0.3096, 0.1312, 0.2754, 0.2611, 0.2885, 0.2581, 0.3319, 0.1143, 0.3447, 0.1248, 0.3096, 0.2581, 0.3319, 0.2543, 0.3792, 0.09802, 0.3812, 0.1143, 0.3447, 0.2543, 0.3792, 0.2503, 0.434, 0.07368, 0.4195, 0.09802, 0.3812, 0.2503, 0.434, 0.2493, 0.5044, 0.6107, 0.09511, 0.5907, 0.05133, 0.7838, 0.0002403, 0.7739, 0.06416, 0.6232, 0.1348, 0.6107, 0.09511, 0.7739, 0.06416, 0.7699, 0.1164, 0.6305, 0.1719, 0.6232, 0.1348, 0.7699, 0.1164, 0.7676, 0.1625, 0.634, 0.2072, 0.6305, 0.1719, 0.7676, 0.1625, 0.7656, 0.2053, 0.6341, 0.2415, 0.634, 0.2072, 0.7656, 0.2053, 0.7636, 0.2469, 0.6312, 0.2754, 0.6341, 0.2415, 0.7636, 0.2469, 0.7611, 0.2885, 0.6248, 0.3096, 0.6312, 0.2754, 0.7611, 0.2885, 0.7581, 0.3319, 0.6143, 0.3447, 0.6248, 0.3096, 0.7581, 0.3319, 0.7543, 0.3792, 0.8724, 0.1761, 0.8797, 0.137, 0.9773, 0.1645, 0.971, 0.1942, 0.2757, 0.4347, 0.2759, 0.3806, 0.3729, 0.3729, 0.3819, 0.416, 0.2906, 0.1177, 0.2971, 0.06717, 0.3908, 0.09718, 0.3797, 0.137, 0.7774, 0.3332, 0.7793, 0.2896, 0.8657, 0.2918, 0.8679, 0.3316, 0.2801, 0.4985, 0.2757, 0.4347, 0.3819, 0.416, 0.3966, 0.4606, 0.2866, 0.1634, 0.2906, 0.1177, 0.3797, 0.137, 0.3724, 0.1761, 0.7759, 0.3806, 0.7774, 0.3332, 0.8679, 0.3316, 0.8729, 0.3729, 0.7971, 0.06717, 0.81, 0.01024, 0.9075, 0.05722, 0.8908, 0.09718, 0.2837, 0.2062, 0.2866, 0.1634, 0.3724, 0.1761, 0.368, 0.2147, 0.7906, 0.1177, 0.7971, 0.06717, 0.8908, 0.09718, 0.8797, 0.137, 0.2814, 0.2478, 0.2837, 0.2062, 0.368, 0.2147, 0.3658, 0.2531, 0.7866, 0.1634, 0.7906, 0.1177, 0.8797, 0.137, 0.8724, 0.1761, 0.2793, 0.2896, 0.2814, 0.2478, 0.3658, 0.2531, 0.3657, 0.2918, 0.7757, 0.4347, 0.7759, 0.3806, 0.8729, 0.3729, 0.8819, 0.416, 0.7837, 0.2062, 0.7866, 0.1634, 0.8724, 0.1761, 0.868, 0.2147, 0.2774, 0.3332, 0.2793, 0.2896, 0.3657, 0.2918, 0.3679, 0.3316, 0.7801, 0.4985, 0.7757, 0.4347, 0.8819, 0.416, 0.8966, 0.4606, 0.7814, 0.2478, 0.7837, 0.2062, 0.868, 0.2147, 0.8658, 0.2531, 0.2759, 0.3806, 0.2774, 0.3332, 0.3679, 0.3316, 0.3729, 0.3729, 0.2971, 0.06717, 0.31, 0.01024, 0.4075, 0.05722, 0.3908, 0.09718, 0.2426, 0.8469, 0.2373, 0.8199, 0.2909, 0.8143, 0.2977, 0.8318, 0.3657, 0.2918, 0.3658, 0.2531, 0.4664, 0.2552, 0.4677, 0.2862, 0.8819, 0.416, 0.8729, 0.3729, 0.9778, 0.3489, 0.9871, 0.38, 0.868, 0.2147, 0.8724, 0.1761, 0.971, 0.1942, 0.9674, 0.2244, 0.3679, 0.3316, 0.3657, 0.2918, 0.4677, 0.2862, 0.4715, 0.3175, 0.8966, 0.4606, 0.8819, 0.416, 0.9871, 0.38, 0.9998, 0.4103, 0.8658, 0.2531, 0.868, 0.2147, 0.9674, 0.2244, 0.9664, 0.2552, 0.3729, 0.3729, 0.3679, 0.3316, 0.4715, 0.3175, 0.4778, 0.3489, 0.3908, 0.09718, 0.4075, 0.05722, 0.4998, 0.108, 0.4867, 0.1357, 0.8657, 0.2918, 0.8658, 0.2531, 0.9664, 0.2552, 0.9677, 0.2862, 0.3819, 0.416, 0.3729, 0.3729, 0.4778, 0.3489, 0.4871, 0.38, 0.3797, 0.137, 0.3908, 0.09718, 0.4867, 0.1357, 0.4773, 0.1645, 0.8679, 0.3316, 0.8657, 0.2918, 0.9677, 0.2862, 0.9715, 0.3175, 0.3966, 0.4606, 0.3819, 0.416, 0.4871, 0.38, 0.4998, 0.4103, 0.3724, 0.1761, 0.3797, 0.137, 0.4773, 0.1645, 0.471, 0.1942, 0.8729, 0.3729, 0.8679, 0.3316, 0.9715, 0.3175, 0.9778, 0.3489, 0.8908, 0.09718, 0.9075, 0.05722, 0.9998, 0.108, 0.9867, 0.1357, 0.368, 0.2147, 0.3724, 0.1761, 0.471, 0.1942, 0.4674, 0.2244, 0.8797, 0.137, 0.8908, 0.09718, 0.9867, 0.1357, 0.9773, 0.1645, 0.3658, 0.2531, 0.368, 0.2147, 0.4674, 0.2244, 0.4664, 0.2552, 0.3938, 0.7787, 0.3947, 0.795, 0.3908, 0.8102, 0.3825, 0.8236, 0.3724, 0.8356, 0.3592, 0.8436, 0.3441, 0.8472, 0.328, 0.8461, 0.3122, 0.8416, 0.2977, 0.8318, 0.2909, 0.8143, 0.29, 0.7971, 0.2929, 0.7814, 0.3001, 0.7677, 0.3111, 0.7571, 0.3251, 0.7503, 0.3405, 0.7455, 0.3566, 0.7459, 0.3724, 0.7514, 0.3873, 0.762, 0.3313, 0.6926, 0.3611, 0.6914, 0.3566, 0.7459, 0.3405, 0.7455, 0.4456, 0.8012, 0.4389, 0.8287, 0.3908, 0.8102, 0.3947, 0.795, 0.2954, 0.8944, 0.2689, 0.8825, 0.2977, 0.8318, 0.3122, 0.8416, 0.3031, 0.7011, 0.3313, 0.6926, 0.3405, 0.7455, 0.3251, 0.7503, 0.3238, 0.9003, 0.2954, 0.8944, 0.3122, 0.8416, 0.328, 0.8461, 0.2779, 0.7164, 0.3031, 0.7011, 0.3251, 0.7503, 0.3111, 0.7571, 0.3532, 0.8993, 0.3238, 0.9003, 0.328, 0.8461, 0.3441, 0.8472, 0.2577, 0.7378, 0.2779, 0.7164, 0.3111, 0.7571, 0.3001, 0.7677, 0.4456, 0.7734, 0.4456, 0.8012, 0.3947, 0.795, 0.3938, 0.7787, 0.3812, 0.8907, 0.3532, 0.8993, 0.3441, 0.8472, 0.3592, 0.8436, 0.2441, 0.7634, 0.2577, 0.7378, 0.3001, 0.7677, 0.2929, 0.7814, 0.4405, 0.7473, 0.4456, 0.7734, 0.3938, 0.7787, 0.3873, 0.762, 0.4058, 0.8751, 0.3812, 0.8907, 0.3592, 0.8436, 0.3724, 0.8356, 0.2374, 0.7914, 0.2441, 0.7634, 0.2929, 0.7814, 0.29, 0.7971, 0.3904, 0.6975, 0.4176, 0.71, 0.3873, 0.762, 0.3724, 0.7514, 0.4253, 0.8539, 0.4058, 0.8751, 0.3724, 0.8356, 0.3825, 0.8236, 0.2373, 0.8199, 0.2374, 0.7914, 0.29, 0.7971, 0.2909, 0.8143, 0.3611, 0.6914, 0.3904, 0.6975, 0.3724, 0.7514, 0.3566, 0.7459, 0.4389, 0.8287, 0.4253, 0.8539, 0.3825, 0.8236, 0.3908, 0.8102, 0.6836, 0.5669, 0.4788, 0.5635, 0.4793, 0.5463, 0.6839, 0.5513, 0.6834, 0.5824, 0.4786, 0.5807, 0.4788, 0.5635, 0.6836, 0.5669, 0.6834, 0.5979, 0.4785, 0.5979, 0.4786, 0.5807, 0.6834, 0.5824, 0.6834, 0.6134, 0.4786, 0.6151, 0.4785, 0.5979, 0.6834, 0.5979, 0.6836, 0.629, 0.4788, 0.6323, 0.4786, 0.6151, 0.6834, 0.6134, 0.6839, 0.6445, 0.4792, 0.6495, 0.4788, 0.6323, 0.6836, 0.629, 0.6844, 0.66, 0.4798, 0.6666, 0.4792, 0.6495, 0.6839, 0.6445, 0.685, 0.6755, 0.4805, 0.6838, 0.4798, 0.6666, 0.6844, 0.66, 0.3418, 0.5358, 0.1372, 0.5292, 0.1379, 0.512, 0.3424, 0.5203, 0.3413, 0.5513, 0.1367, 0.5463, 0.1372, 0.5292, 0.3418, 0.5358, 0.341, 0.5669, 0.1363, 0.5635, 0.1367, 0.5463, 0.3413, 0.5513, 0.3408, 0.5824, 0.136, 0.5807, 0.1363, 0.5635, 0.341, 0.5669, 0.3408, 0.5979, 0.1359, 0.5979, 0.136, 0.5807, 0.3408, 0.5824, 0.3408, 0.6134, 0.136, 0.6151, 0.1359, 0.5979, 0.3408, 0.5979, 0.341, 0.629, 0.1362, 0.6323, 0.136, 0.6151, 0.3408, 0.6134, 0.3414, 0.6445, 0.1366, 0.6495, 0.1362, 0.6323, 0.341, 0.629, 0.3418, 0.66, 0.1372, 0.6666, 0.1366, 0.6495, 0.3414, 0.6445, 0.3424, 0.6755, 0.1379, 0.6838, 0.1372, 0.6666, 0.3418, 0.66, 0.6844, 0.5358, 0.4798, 0.5292, 0.4805, 0.512, 0.685, 0.5203, 0.6839, 0.5513, 0.4793, 0.5463, 0.4798, 0.5292, 0.6844, 0.5358, 0.1384, 0.8205, 0.1341, 0.8261, 0.1203, 0.8118, 0.1209, 0.8112, 0.1292, 0.8734, 0.109, 0.8736, 0.1145, 0.8319, 0.1216, 0.8321, 0.05487, 0.8203, 0.05471, 0.8001, 0.09642, 0.8056, 0.09623, 0.8127, 0.108, 0.746, 0.1282, 0.7458, 0.1227, 0.7875, 0.1157, 0.7873, 0.2368, 0.791, 0.2368, 0.8284, 0.1947, 0.8211, 0.1945, 0.797, 0.1646, 0.855, 0.1484, 0.867, 0.1283, 0.8301, 0.1341, 0.8261, 0.07327, 0.8557, 0.06126, 0.8395, 0.09824, 0.8194, 0.1022, 0.8252, 0.1759, 0.78, 0.1823, 0.7991, 0.141, 0.8068, 0.139, 0.8, 0.07259, 0.7644, 0.08886, 0.7524, 0.1089, 0.7893, 0.1031, 0.7933, 0.1639, 0.7637, 0.1759, 0.78, 0.139, 0.8, 0.135, 0.7942, 0.109, 0.8736, 0.08972, 0.8675, 0.1078, 0.8295, 0.1145, 0.8319, 0.05471, 0.8001, 0.06082, 0.7808, 0.09878, 0.7989, 0.09642, 0.8056, 0.1282, 0.7458, 0.1475, 0.752, 0.1294, 0.7899, 0.1227, 0.7875, 0.1484, 0.867, 0.1292, 0.8734, 0.1216, 0.8321, 0.1283, 0.8301, 0.06126, 0.8395, 0.05487, 0.8203, 0.09623, 0.8127, 0.09824, 0.8194, 0.08886, 0.7524, 0.108, 0.746, 0.1157, 0.7873, 0.1089, 0.7893, 0.1764, 0.8386, 0.1646, 0.855, 0.1341, 0.8261, 0.1384, 0.8205, 0.08972, 0.8675, 0.07327, 0.8557, 0.1022, 0.8252, 0.1078, 0.8295, 0.06082, 0.7808, 0.07259, 0.7644, 0.1031, 0.7933, 0.09878, 0.7989, 0.6256, 0.7047, 0.6271, 0.7, 0.6301, 0.6959, 0.6342, 0.6929, 0.6389, 0.6914, 0.6439, 0.6914, 0.6487, 0.6929, 0.6528, 0.6959, 0.6557, 0.7, 0.6573, 0.7047, 0.6573, 0.7098, 0.6557, 0.7145, 0.6528, 0.7186, 0.6487, 0.7215, 0.6439, 0.7231, 0.6389, 0.7231, 0.6342, 0.7215, 0.6301, 0.7186, 0.6271, 0.7145, 0.6256, 0.7098, 0.1294, 0.7899, 0.135, 0.7942, 0.1207, 0.808, 0.1201, 0.8074, 0.09623, 0.8127, 0.09642, 0.8056, 0.116, 0.809, 0.1159, 0.8099, 0.1341, 0.8261, 0.1283, 0.8301, 0.1196, 0.8123, 0.1203, 0.8118, 0.135, 0.7942, 0.139, 0.8, 0.1211, 0.8087, 0.1207, 0.808, 0.09642, 0.8056, 0.09878, 0.7989, 0.1164, 0.8082, 0.116, 0.809, 0.1283, 0.8301, 0.1216, 0.8321, 0.1188, 0.8124, 0.1196, 0.8123, 0.139, 0.8, 0.141, 0.8068, 0.1212, 0.8096, 0.1211, 0.8087, 0.09878, 0.7989, 0.1031, 0.7933, 0.1169, 0.8076, 0.1164, 0.8082, 0.1216, 0.8321, 0.1145, 0.8319, 0.1179, 0.8123, 0.1188, 0.8124, 0.1031, 0.7933, 0.1089, 0.7893, 0.1176, 0.8072, 0.1169, 0.8076, 0.1145, 0.8319, 0.1078, 0.8295, 0.1172, 0.812, 0.1179, 0.8123, 0.1089, 0.7893, 0.1157, 0.7873, 0.1185, 0.807, 0.1176, 0.8072, 0.1078, 0.8295, 0.1022, 0.8252, 0.1165, 0.8114, 0.1172, 0.812, 0.141, 0.8068, 0.1408, 0.8138, 0.1212, 0.8104, 0.1212, 0.8096, 0.1157, 0.7873, 0.1227, 0.7875, 0.1193, 0.8071, 0.1185, 0.807, 0.1022, 0.8252, 0.09824, 0.8194, 0.1161, 0.8107, 0.1165, 0.8114, 0.1408, 0.8138, 0.1384, 0.8205, 0.1209, 0.8112, 0.1212, 0.8104, 0.1227, 0.7875, 0.1294, 0.7899, 0.1201, 0.8074, 0.1193, 0.8071, 0.09824, 0.8194, 0.09623, 0.8127, 0.1159, 0.8099, 0.1161, 0.8107, 0.01185, 0.8641, 0.0002448, 0.8285, 0.04266, 0.8224, 0.05032, 0.8453, 0.1374, 0.6914, 0.173, 0.703, 0.1529, 0.7408, 0.13, 0.7336, 0.2368, 0.8284, 0.2253, 0.864, 0.1875, 0.844, 0.1947, 0.8211, 0.03392, 0.8945, 0.01185, 0.8641, 0.05032, 0.8453, 0.06467, 0.8647, 0.09991, 0.6914, 0.1374, 0.6914, 0.13, 0.7336, 0.1059, 0.7338, 0.2253, 0.7554, 0.2368, 0.791, 0.1945, 0.797, 0.1869, 0.7742, 0.06427, 0.9165, 0.03392, 0.8945, 0.06467, 0.8647, 0.08429, 0.8786, 0.06425, 0.7029, 0.09991, 0.6914, 0.1059, 0.7338, 0.08305, 0.7414, 0.09993, 0.928, 0.06427, 0.9165, 0.08429, 0.8786, 0.1073, 0.8858, 0.0339, 0.725, 0.06425, 0.7029, 0.08305, 0.7414, 0.06368, 0.7557, 0.1374, 0.928, 0.09993, 0.928, 0.1073, 0.8858, 0.1314, 0.8856, 0.01184, 0.7553, 0.0339, 0.725, 0.06368, 0.7557, 0.04969, 0.7754, 0.1825, 0.8193, 0.1764, 0.8386, 0.1384, 0.8205, 0.1408, 0.8138, 0.173, 0.9164, 0.1374, 0.928, 0.1314, 0.8856, 0.1542, 0.878, 0.0002403, 0.791, 0.01184, 0.7553, 0.04969, 0.7754, 0.04245, 0.7983, 0.2033, 0.7251, 0.2253, 0.7554, 0.1869, 0.7742, 0.1725, 0.7548, 0.2033, 0.8943, 0.173, 0.9164, 0.1542, 0.878, 0.1735, 0.8636, 0.0002448, 0.8285, 0.0002403, 0.791, 0.04245, 0.7983, 0.04266, 0.8224, 0.173, 0.703, 0.2033, 0.7251, 0.1725, 0.7548, 0.1529, 0.7408, 0.2253, 0.864, 0.2033, 0.8943, 0.1735, 0.8636, 0.1875, 0.844, 0.8045, 0.6263, 0.7885, 0.6711, 0.7749, 0.6637, 0.8039, 0.626, 0.7885, 0.6711, 0.8599, 0.5166, 0.8906, 0.5388, 0.7749, 0.6637, 0.6049, 0.8185, 0.6115, 0.7952, 0.6251, 0.7974, 0.6179, 0.824, 0.8039, 0.626, 0.7749, 0.6637, 0.7643, 0.6525, 0.8035, 0.6256, 0.7749, 0.6637, 0.8906, 0.5388, 0.9128, 0.5695, 0.7643, 0.6525, 0.5905, 0.8436, 0.6049, 0.8185, 0.6179, 0.824, 0.6056, 0.8491, 0.8035, 0.6256, 0.7643, 0.6525, 0.7576, 0.6385, 0.8032, 0.6251, 0.7643, 0.6525, 0.9128, 0.5695, 0.9245, 0.6055, 0.7576, 0.6385, 0.5643, 0.8531, 0.5905, 0.8436, 0.5925, 0.8584, 0.5671, 0.8659, 0.8032, 0.6251, 0.7576, 0.6385, 0.7556, 0.6232, 0.8031, 0.6245, 0.7576, 0.6385, 0.9245, 0.6055, 0.9245, 0.6433, 0.7556, 0.6232, 0.5414, 0.8568, 0.5643, 0.8531, 0.5671, 0.8659, 0.5414, 0.8699, 0.8031, 0.6245, 0.7556, 0.6232, 0.7584, 0.6079, 0.8031, 0.6239, 0.7556, 0.6232, 0.9245, 0.6433, 0.9128, 0.6794, 0.7584, 0.6079, 0.5188, 0.8545, 0.5414, 0.8568, 0.5414, 0.8699, 0.5152, 0.8673, 0.8031, 0.6239, 0.7584, 0.6079, 0.7658, 0.5943, 0.8034, 0.6234, 0.7584, 0.6079, 0.9128, 0.6794, 0.8906, 0.71, 0.7658, 0.5943, 0.4977, 0.846, 0.5188, 0.8545, 0.5152, 0.8673, 0.4906, 0.8573, 0.8034, 0.6234, 0.7658, 0.5943, 0.777, 0.5837, 0.8038, 0.623, 0.7658, 0.5943, 0.8906, 0.71, 0.8599, 0.7322, 0.777, 0.5837, 0.4799, 0.8317, 0.4977, 0.846, 0.4906, 0.8573, 0.4697, 0.8405, 0.8038, 0.623, 0.777, 0.5837, 0.7909, 0.577, 0.8043, 0.6227, 0.777, 0.5837, 0.8599, 0.7322, 0.8239, 0.7438, 0.7909, 0.577, 0.467, 0.8127, 0.4799, 0.8317, 0.4697, 0.8405, 0.4545, 0.8182, 0.8043, 0.6227, 0.7909, 0.577, 0.8063, 0.575, 0.8049, 0.6226, 0.7909, 0.577, 0.8239, 0.7438, 0.7861, 0.7438, 0.8063, 0.575, 0.4601, 0.7906, 0.467, 0.8127, 0.4545, 0.8182, 0.4465, 0.7923, 0.8049, 0.6226, 0.8063, 0.575, 0.8214, 0.5778, 0.8055, 0.6227, 0.8063, 0.575, 0.7861, 0.7438, 0.7501, 0.7321, 0.8214, 0.5778, 0.4598, 0.767, 0.4601, 0.7906, 0.4465, 0.7923, 0.4461, 0.7649, 0.8055, 0.6227, 0.8214, 0.5778, 0.835, 0.5851, 0.806, 0.6229, 0.8214, 0.5778, 0.7501, 0.7321, 0.7194, 0.7099, 0.835, 0.5851, 0.4662, 0.7435, 0.4598, 0.767, 0.4461, 0.7649, 0.453, 0.7382, 0.806, 0.6229, 0.835, 0.5851, 0.8457, 0.5964, 0.8065, 0.6233, 0.835, 0.5851, 0.7194, 0.7099, 0.6972, 0.6793, 0.8457, 0.5964, 0.4805, 0.7181, 0.4662, 0.7435, 0.453, 0.7382, 0.4652, 0.7127, 0.8065, 0.6233, 0.8457, 0.5964, 0.8524, 0.6103, 0.8068, 0.6238, 0.8457, 0.5964, 0.6972, 0.6793, 0.6854, 0.6433, 0.8524, 0.6103, 0.507, 0.7084, 0.4805, 0.7181, 0.4784, 0.7031, 0.5041, 0.6955, 0.8068, 0.6238, 0.8524, 0.6103, 0.8544, 0.6257, 0.8069, 0.6244, 0.8524, 0.6103, 0.6854, 0.6433, 0.6854, 0.6055, 0.8544, 0.6257, 0.5301, 0.7047, 0.507, 0.7084, 0.5041, 0.6955, 0.5302, 0.6914, 0.8069, 0.6244, 0.8544, 0.6257, 0.8516, 0.6409, 0.8068, 0.625, 0.8544, 0.6257, 0.6854, 0.6055, 0.6971, 0.5695, 0.8516, 0.6409, 0.553, 0.707, 0.5301, 0.7047, 0.5302, 0.6914, 0.5566, 0.6941, 0.8068, 0.625, 0.8516, 0.6409, 0.8442, 0.6545, 0.8066, 0.6255, 0.8516, 0.6409, 0.6971, 0.5695, 0.7194, 0.5388, 0.8442, 0.6545, 0.5742, 0.7157, 0.553, 0.707, 0.5566, 0.6941, 0.5815, 0.7043, 0.8066, 0.6255, 0.8442, 0.6545, 0.833, 0.6652, 0.8062, 0.6259, 0.8442, 0.6545, 0.7194, 0.5388, 0.75, 0.5166, 0.833, 0.6652, 0.592, 0.7302, 0.5742, 0.7157, 0.5815, 0.7043, 0.6024, 0.7214, 0.8062, 0.6259, 0.833, 0.6652, 0.8191, 0.6718, 0.8057, 0.6262, 0.833, 0.6652, 0.75, 0.5166, 0.7861, 0.5049, 0.8191, 0.6718, 0.6049, 0.7494, 0.592, 0.7302, 0.6024, 0.7214, 0.6174, 0.7441, 0.8057, 0.6262, 0.8191, 0.6718, 0.8037, 0.6739, 0.8051, 0.6264, 0.8191, 0.6718, 0.7861, 0.5049, 0.8239, 0.5049, 0.8037, 0.6739, 0.6115, 0.7717, 0.6049, 0.7494, 0.6174, 0.7441, 0.6251, 0.7702, 0.8051, 0.6264, 0.8037, 0.6739, 0.7885, 0.6711, 0.8045, 0.6263, 0.8037, 0.6739, 0.8239, 0.5049, 0.8599, 0.5166, 0.7885, 0.6711, 0.6115, 0.7952, 0.6115, 0.7717, 0.6251, 0.7702, 0.6251, 0.7974, 0.5785, 0.7762, 0.578, 0.7897, 0.5707, 0.7883, 0.5713, 0.7771, 0.5655, 0.8218, 0.5762, 0.8375, 0.5664, 0.8415, 0.5593, 0.8255, 0.5645, 0.8136, 0.5527, 0.8209, 0.5498, 0.814, 0.5594, 0.8079, 0.5837, 0.7954, 0.6006, 0.7997, 0.5973, 0.8091, 0.5814, 0.8021, 0.5527, 0.8209, 0.5396, 0.824, 0.539, 0.8167, 0.5498, 0.814, 0.551, 0.8287, 0.5555, 0.8453, 0.5461, 0.8466, 0.5443, 0.8302, 0.5396, 0.824, 0.5263, 0.8229, 0.528, 0.8159, 0.539, 0.8167, 0.5357, 0.8307, 0.5352, 0.8473, 0.526, 0.8461, 0.5289, 0.8301, 0.5263, 0.8229, 0.5141, 0.8179, 0.5178, 0.8117, 0.528, 0.8159, 0.5207, 0.8281, 0.5155, 0.8438, 0.5071, 0.84, 0.5145, 0.8256, 0.5141, 0.8179, 0.5039, 0.8096, 0.5093, 0.8047, 0.5178, 0.8117, 0.5072, 0.8212, 0.4977, 0.8347, 0.4907, 0.8286, 0.502, 0.817, 0.5039, 0.8096, 0.4967, 0.7985, 0.5033, 0.7954, 0.5093, 0.8047, 0.4963, 0.8107, 0.4832, 0.8208, 0.4782, 0.8129, 0.4926, 0.8051, 0.4967, 0.7985, 0.493, 0.7856, 0.5003, 0.7847, 0.5033, 0.7954, 0.489, 0.7973, 0.4733, 0.8031, 0.4709, 0.794, 0.4871, 0.7907, 0.493, 0.7856, 0.4934, 0.7721, 0.5007, 0.7735, 0.5003, 0.7847, 0.486, 0.7822, 0.469, 0.7832, 0.4693, 0.7736, 0.4861, 0.7753, 0.4934, 0.7721, 0.498, 0.7592, 0.5046, 0.7628, 0.5007, 0.7735, 0.4877, 0.7666, 0.4707, 0.7623, 0.4739, 0.7529, 0.4899, 0.7599, 0.498, 0.7592, 0.5068, 0.7483, 0.5118, 0.754, 0.5046, 0.7628, 0.4943, 0.7519, 0.4787, 0.7418, 0.4853, 0.733, 0.4988, 0.7461, 0.5068, 0.7483, 0.5186, 0.741, 0.5215, 0.7479, 0.5118, 0.754, 0.5058, 0.74, 0.495, 0.7243, 0.5048, 0.7201, 0.512, 0.7363, 0.5186, 0.741, 0.532, 0.7379, 0.5326, 0.7453, 0.5215, 0.7479, 0.5204, 0.7331, 0.5158, 0.7163, 0.5254, 0.715, 0.5272, 0.7316, 0.532, 0.7379, 0.5453, 0.739, 0.5437, 0.746, 0.5326, 0.7453, 0.5359, 0.7311, 0.5364, 0.7143, 0.5457, 0.7155, 0.5427, 0.7317, 0.5453, 0.739, 0.5576, 0.7439, 0.554, 0.7501, 0.5437, 0.746, 0.551, 0.7337, 0.5563, 0.7179, 0.5648, 0.7218, 0.5573, 0.7362, 0.5576, 0.7439, 0.5678, 0.7523, 0.5625, 0.7571, 0.554, 0.7501, 0.5646, 0.7406, 0.5742, 0.7271, 0.5812, 0.7333, 0.5698, 0.7449, 0.5678, 0.7523, 0.575, 0.7634, 0.5684, 0.7663, 0.5625, 0.7571, 0.5754, 0.7512, 0.5887, 0.7411, 0.5936, 0.7491, 0.5792, 0.7569, 0.575, 0.7634, 0.5785, 0.7762, 0.5713, 0.7771, 0.5684, 0.7663, 0.5826, 0.7647, 0.5984, 0.7589, 0.6007, 0.7681, 0.5845, 0.7712, 0.5855, 0.7798, 0.6025, 0.779, 0.602, 0.7885, 0.5853, 0.7867, 0.5733, 0.8027, 0.5645, 0.8136, 0.5594, 0.8079, 0.5667, 0.799, 0.578, 0.7897, 0.5733, 0.8027, 0.5667, 0.799, 0.5707, 0.7883, 0.5924, 0.8201, 0.5973, 0.8091, 0.6049, 0.8185, 0.5762, 0.8375, 0.5858, 0.8288, 0.5905, 0.8436, 0.5555, 0.8453, 0.5664, 0.8415, 0.5643, 0.8531, 0.5352, 0.8473, 0.5461, 0.8466, 0.5414, 0.8568, 0.5155, 0.8438, 0.526, 0.8461, 0.5188, 0.8545, 0.4977, 0.8347, 0.5071, 0.84, 0.4977, 0.846, 0.4832, 0.8208, 0.4907, 0.8286, 0.4799, 0.8317, 0.4733, 0.8031, 0.4782, 0.8129, 0.467, 0.8127, 0.469, 0.7832, 0.4709, 0.794, 0.4601, 0.7906, 0.4707, 0.7623, 0.4693, 0.7736, 0.4598, 0.767, 0.4787, 0.7418, 0.4739, 0.7529, 0.4662, 0.7435, 0.495, 0.7243, 0.4853, 0.733, 0.4805, 0.7181, 0.5158, 0.7163, 0.5048, 0.7201, 0.507, 0.7084, 0.5364, 0.7143, 0.5254, 0.715, 0.5301, 0.7047, 0.5563, 0.7179, 0.5457, 0.7155, 0.553, 0.707, 0.5742, 0.7271, 0.5648, 0.7218, 0.5742, 0.7157, 0.5887, 0.7411, 0.5812, 0.7333, 0.592, 0.7302, 0.5984, 0.7589, 0.5936, 0.7491, 0.6049, 0.7494, 0.6025, 0.779, 0.6007, 0.7681, 0.6115, 0.7717, 0.5853, 0.7867, 0.5837, 0.7954, 0.578, 0.7897, 0.602, 0.7885, 0.6115, 0.7952, 0.6006, 0.7997, 0.5769, 0.81, 0.5733, 0.8027, 0.5814, 0.8021, 0.5655, 0.8218, 0.5645, 0.8136, 0.5725, 0.8158, 0.551, 0.8287, 0.5527, 0.8209, 0.5593, 0.8255, 0.5357, 0.8307, 0.5396, 0.824, 0.5443, 0.8302, 0.5207, 0.8281, 0.5263, 0.8229, 0.5289, 0.8301, 0.5072, 0.8212, 0.5141, 0.8179, 0.5145, 0.8256, 0.4963, 0.8107, 0.5039, 0.8096, 0.502, 0.817, 0.489, 0.7973, 0.4967, 0.7985, 0.4926, 0.8051, 0.486, 0.7822, 0.493, 0.7856, 0.4871, 0.7907, 0.4877, 0.7666, 0.4934, 0.7721, 0.4861, 0.7753, 0.4943, 0.7519, 0.498, 0.7592, 0.4899, 0.7599, 0.5058, 0.74, 0.5068, 0.7483, 0.4988, 0.7461, 0.5204, 0.7331, 0.5186, 0.741, 0.512, 0.7363, 0.5359, 0.7311, 0.532, 0.7379, 0.5272, 0.7316, 0.551, 0.7337, 0.5453, 0.739, 0.5427, 0.7317, 0.5646, 0.7406, 0.5576, 0.7439, 0.5573, 0.7362, 0.5754, 0.7512, 0.5678, 0.7523, 0.5698, 0.7449, 0.5826, 0.7647, 0.575, 0.7634, 0.5792, 0.7569, 0.5855, 0.7798, 0.5785, 0.7762, 0.5845, 0.7712, 0.5924, 0.8201, 0.5769, 0.81, 0.5814, 0.8021, 0.5973, 0.8091, 0.5762, 0.8375, 0.5655, 0.8218, 0.5725, 0.8158, 0.5858, 0.8288, 0.5555, 0.8453, 0.551, 0.8287, 0.5593, 0.8255, 0.5664, 0.8415, 0.5352, 0.8473, 0.5357, 0.8307, 0.5443, 0.8302, 0.5461, 0.8466, 0.5155, 0.8438, 0.5207, 0.8281, 0.5289, 0.8301, 0.526, 0.8461, 0.4977, 0.8347, 0.5072, 0.8212, 0.5145, 0.8256, 0.5071, 0.84, 0.4832, 0.8208, 0.4963, 0.8107, 0.502, 0.817, 0.4907, 0.8286, 0.4733, 0.8031, 0.489, 0.7973, 0.4926, 0.8051, 0.4782, 0.8129, 0.469, 0.7832, 0.486, 0.7822, 0.4871, 0.7907, 0.4709, 0.794, 0.4707, 0.7623, 0.4877, 0.7666, 0.4861, 0.7753, 0.4693, 0.7736, 0.4787, 0.7418, 0.4943, 0.7519, 0.4899, 0.7599, 0.4739, 0.7529, 0.495, 0.7243, 0.5058, 0.74, 0.4988, 0.7461, 0.4853, 0.733, 0.5158, 0.7163, 0.5204, 0.7331, 0.512, 0.7363, 0.5048, 0.7201, 0.5364, 0.7143, 0.5359, 0.7311, 0.5272, 0.7316, 0.5254, 0.715, 0.5563, 0.7179, 0.551, 0.7337, 0.5427, 0.7317, 0.5457, 0.7155, 0.5742, 0.7271, 0.5646, 0.7406, 0.5573, 0.7362, 0.5648, 0.7218, 0.5887, 0.7411, 0.5754, 0.7512, 0.5698, 0.7449, 0.5812, 0.7333, 0.5984, 0.7589, 0.5826, 0.7647, 0.5792, 0.7569, 0.5936, 0.7491, 0.6025, 0.779, 0.5855, 0.7798, 0.5845, 0.7712, 0.6007, 0.7681, 0.5853, 0.7867, 0.602, 0.7885, 0.6006, 0.7997, 0.5837, 0.7954, 0.5837, 0.7954, 0.5814, 0.8021, 0.5733, 0.8027, 0.578, 0.7897, 0.6115, 0.7952, 0.6049, 0.8185, 0.5973, 0.8091, 0.6006, 0.7997, 0.5769, 0.81, 0.5725, 0.8158, 0.5645, 0.8136, 0.5733, 0.8027, 0.6049, 0.8185, 0.5905, 0.8436, 0.5858, 0.8288, 0.5924, 0.8201, 0.5655, 0.8218, 0.5593, 0.8255, 0.5527, 0.8209, 0.5645, 0.8136, 0.5905, 0.8436, 0.5643, 0.8531, 0.5664, 0.8415, 0.5762, 0.8375, 0.551, 0.8287, 0.5443, 0.8302, 0.5396, 0.824, 0.5527, 0.8209, 0.5643, 0.8531, 0.5414, 0.8568, 0.5461, 0.8466, 0.5555, 0.8453, 0.5357, 0.8307, 0.5289, 0.8301, 0.5263, 0.8229, 0.5396, 0.824, 0.5414, 0.8568, 0.5188, 0.8545, 0.526, 0.8461, 0.5352, 0.8473, 0.5207, 0.8281, 0.5145, 0.8256, 0.5141, 0.8179, 0.5263, 0.8229, 0.5188, 0.8545, 0.4977, 0.846, 0.5071, 0.84, 0.5155, 0.8438, 0.5072, 0.8212, 0.502, 0.817, 0.5039, 0.8096, 0.5141, 0.8179, 0.4977, 0.846, 0.4799, 0.8317, 0.4907, 0.8286, 0.4977, 0.8347, 0.4963, 0.8107, 0.4926, 0.8051, 0.4967, 0.7985, 0.5039, 0.8096, 0.4799, 0.8317, 0.467, 0.8127, 0.4782, 0.8129, 0.4832, 0.8208, 0.489, 0.7973, 0.4871, 0.7907, 0.493, 0.7856, 0.4967, 0.7985, 0.467, 0.8127, 0.4601, 0.7906, 0.4709, 0.794, 0.4733, 0.8031, 0.486, 0.7822, 0.4861, 0.7753, 0.4934, 0.7721, 0.493, 0.7856, 0.4601, 0.7906, 0.4598, 0.767, 0.4693, 0.7736, 0.469, 0.7832, 0.4877, 0.7666, 0.4899, 0.7599, 0.498, 0.7592, 0.4934, 0.7721, 0.4598, 0.767, 0.4662, 0.7435, 0.4739, 0.7529, 0.4707, 0.7623, 0.4943, 0.7519, 0.4988, 0.7461, 0.5068, 0.7483, 0.498, 0.7592, 0.4662, 0.7435, 0.4805, 0.7181, 0.4853, 0.733, 0.4787, 0.7418, 0.5058, 0.74, 0.512, 0.7363, 0.5186, 0.741, 0.5068, 0.7483, 0.4805, 0.7181, 0.507, 0.7084, 0.5048, 0.7201, 0.495, 0.7243, 0.5204, 0.7331, 0.5272, 0.7316, 0.532, 0.7379, 0.5186, 0.741, 0.507, 0.7084, 0.5301, 0.7047, 0.5254, 0.715, 0.5158, 0.7163, 0.5359, 0.7311, 0.5427, 0.7317, 0.5453, 0.739, 0.532, 0.7379, 0.5301, 0.7047, 0.553, 0.707, 0.5457, 0.7155, 0.5364, 0.7143, 0.551, 0.7337, 0.5573, 0.7362, 0.5576, 0.7439, 0.5453, 0.739, 0.553, 0.707, 0.5742, 0.7157, 0.5648, 0.7218, 0.5563, 0.7179, 0.5646, 0.7406, 0.5698, 0.7449, 0.5678, 0.7523, 0.5576, 0.7439, 0.5742, 0.7157, 0.592, 0.7302, 0.5812, 0.7333, 0.5742, 0.7271, 0.5754, 0.7512, 0.5792, 0.7569, 0.575, 0.7634, 0.5678, 0.7523, 0.592, 0.7302, 0.6049, 0.7494, 0.5936, 0.7491, 0.5887, 0.7411, 0.5826, 0.7647, 0.5845, 0.7712, 0.5785, 0.7762, 0.575, 0.7634, 0.6049, 0.7494, 0.6115, 0.7717, 0.6007, 0.7681, 0.5984, 0.7589, 0.5855, 0.7798, 0.5853, 0.7867, 0.578, 0.7897, 0.5785, 0.7762, 0.6115, 0.7717, 0.6115, 0.7952, 0.602, 0.7885, 0.6025, 0.779, 0.5769, 0.81, 0.5924, 0.8201, 0.5858, 0.8288, 0.5725, 0.8158, 0.1945, 0.797, 0.1947, 0.8211, 0.1825, 0.8193, 0.1823, 0.7991, 0.1947, 0.8211, 0.1875, 0.844, 0.1764, 0.8386, 0.1825, 0.8193, 0.1875, 0.844, 0.1735, 0.8636, 0.1646, 0.855, 0.1764, 0.8386, 0.1735, 0.8636, 0.1542, 0.878, 0.1484, 0.867, 0.1646, 0.855, 0.1542, 0.878, 0.1314, 0.8856, 0.1292, 0.8734, 0.1484, 0.867, 0.1314, 0.8856, 0.1073, 0.8858, 0.109, 0.8736, 0.1292, 0.8734, 0.1073, 0.8858, 0.08429, 0.8786, 0.08972, 0.8675, 0.109, 0.8736, 0.08429, 0.8786, 0.06467, 0.8647, 0.07327, 0.8557, 0.08972, 0.8675, 0.06467, 0.8647, 0.05032, 0.8453, 0.06126, 0.8395, 0.07327, 0.8557, 0.05032, 0.8453, 0.04266, 0.8224, 0.05487, 0.8203, 0.06126, 0.8395, 0.04266, 0.8224, 0.04245, 0.7983, 0.05471, 0.8001, 0.05487, 0.8203, 0.04245, 0.7983, 0.04969, 0.7754, 0.06082, 0.7808, 0.05471, 0.8001, 0.04969, 0.7754, 0.06368, 0.7557, 0.07259, 0.7644, 0.06082, 0.7808, 0.06368, 0.7557, 0.08305, 0.7414, 0.08886, 0.7524, 0.07259, 0.7644, 0.08305, 0.7414, 0.1059, 0.7338, 0.108, 0.746, 0.08886, 0.7524, 0.1059, 0.7338, 0.13, 0.7336, 0.1282, 0.7458, 0.108, 0.746, 0.13, 0.7336, 0.1529, 0.7408, 0.1475, 0.752, 0.1282, 0.7458, 0.1529, 0.7408, 0.1725, 0.7548, 0.1639, 0.7637, 0.1475, 0.752, 0.1725, 0.7548, 0.1869, 0.7742, 0.1759, 0.78, 0.1639, 0.7637, 0.1869, 0.7742, 0.1945, 0.797, 0.1823, 0.7991, 0.1759, 0.78, 0.1823, 0.7991, 0.1825, 0.8193, 0.1408, 0.8138, 0.141, 0.8068, 0.7503, 0.434, 0.7543, 0.3792, 0.7662, 0.38, 0.7643, 0.4345, 0.7493, 0.5044, 0.7503, 0.434, 0.7643, 0.4345, 0.7669, 0.502, 0.2739, 0.06416, 0.2838, 0.0002403, 0.299, 0.005233, 0.2868, 0.06557, 0.2699, 0.1164, 0.2739, 0.06416, 0.2868, 0.06557, 0.2813, 0.1169, 0.2676, 0.1625, 0.2699, 0.1164, 0.2813, 0.1169, 0.2781, 0.1629, 0.2656, 0.2053, 0.2676, 0.1625, 0.2781, 0.1629, 0.2756, 0.2058, 0.2636, 0.2469, 0.2656, 0.2053, 0.2756, 0.2058, 0.2734, 0.2473, 0.2611, 0.2885, 0.2636, 0.2469, 0.2734, 0.2473, 0.2712, 0.2891, 0.2581, 0.3319, 0.2611, 0.2885, 0.2712, 0.2891, 0.2687, 0.3326, 0.2543, 0.3792, 0.2581, 0.3319, 0.2687, 0.3326, 0.2662, 0.38, 0.2503, 0.434, 0.2543, 0.3792, 0.2662, 0.38, 0.2643, 0.4345, 0.2493, 0.5044, 0.2503, 0.434, 0.2643, 0.4345, 0.2669, 0.502, 0.7739, 0.06416, 0.7838, 0.0002403, 0.799, 0.005233, 0.7868, 0.06557, 0.7699, 0.1164, 0.7739, 0.06416, 0.7868, 0.06557, 0.7813, 0.1169, 0.7676, 0.1625, 0.7699, 0.1164, 0.7813, 0.1169, 0.7781, 0.1629, 0.7656, 0.2053, 0.7676, 0.1625, 0.7781, 0.1629, 0.7756, 0.2058, 0.7636, 0.2469, 0.7656, 0.2053, 0.7756, 0.2058, 0.7734, 0.2473, 0.7611, 0.2885, 0.7636, 0.2469, 0.7734, 0.2473, 0.7712, 0.2891, 0.7581, 0.3319, 0.7611, 0.2885, 0.7712, 0.2891, 0.7687, 0.3326, 0.7543, 0.3792, 0.7581, 0.3319, 0.7687, 0.3326, 0.7662, 0.38, 0.7759, 0.3806, 0.7757, 0.4347, 0.7643, 0.4345, 0.7662, 0.38])
me_cylinder.materials.append(mat_metal)
me_cylinder.use_remesh_preserve_volume = False
me_cylinder.use_remesh_preserve_attributes = False
me_cylinder.use_mirror_vertex_groups = False
me_cylinder.update()

# ---- objects
ob_light = bpy.data.objects.new('Light', light_light)
ob_camera = bpy.data.objects.new('Camera', cam_camera)
ob_cylinder = bpy.data.objects.new('Cylinder', me_cylinder)

# ---- transforms, parenting, visibility, modifiers, constraints
ob_light.location = (4.076, 1.005, 5.904)
ob_light.rotation_euler = (0.6503, 0.05522, 1.866)
ob_light.lock_rotations_4d = False
ob_light.empty_display_type = 'ARROWS'
ob_light.color = (0.0, 0.0, 0.0, 0.0)
ob_light.lineart.crease_threshold = 0.0
ob_camera.location = (7.359, -6.926, 4.958)
ob_camera.rotation_euler = (1.109, 0.0, 0.8149)
ob_camera.lock_rotations_4d = False
ob_camera.empty_display_type = 'ARROWS'
ob_camera.color = (0.0, 0.0, 0.0, 0.0)
ob_camera.display_type = 'WIRE'
ob_camera.lineart.crease_threshold = 0.0
ob_cylinder.location = (0.0, 0.0, 0.0)
ob_cylinder.lineart.crease_threshold = 0.0

# ---- collection membership
col_collection.objects.link(ob_light)
col_collection.objects.link(ob_camera)
col_collection.objects.link(ob_cylinder)

# ---- scene / render settings (as saved in the file)
scene.camera = ob_camera
scene.frame_start = 1; scene.frame_end = 250; scene.frame_set(1)
scene.render.engine = 'BLENDER_EEVEE_NEXT'
scene.cycles.use_denoising = False
scene.cycles.samples = 128
scene.cycles.sampling_pattern = 'TABULATED_SOBOL'
scene.cycles.use_adaptive_sampling = False
scene.cycles.use_light_tree = False
scene.view_settings.view_transform = 'Filmic'
bpy.context.view_layer.update()
